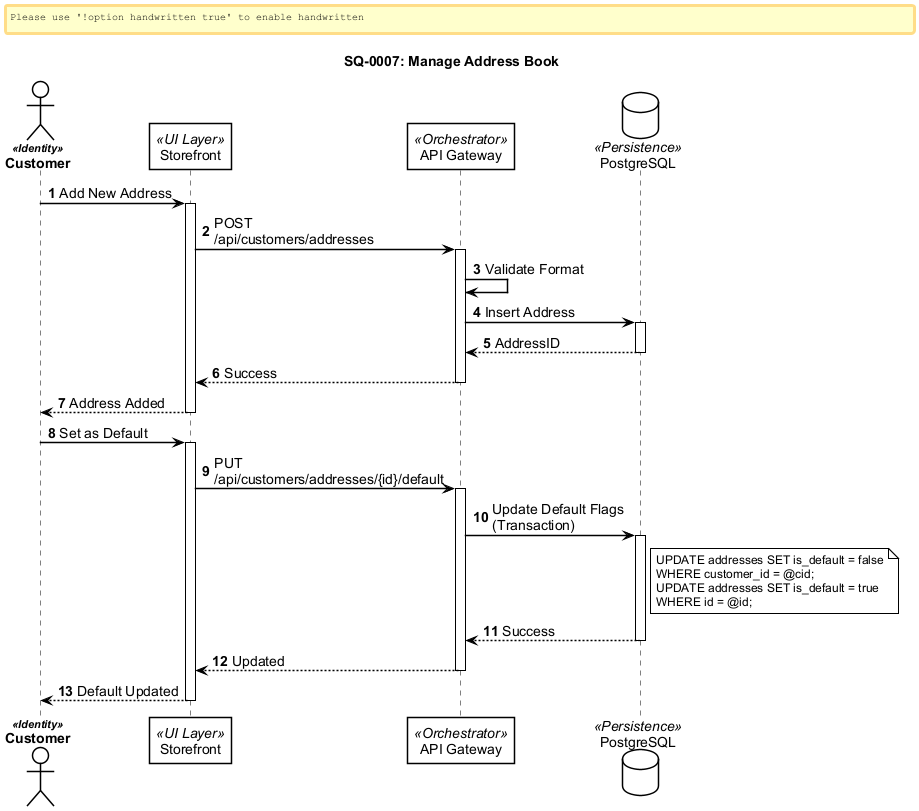

The diagram above was rendered by PlantUML. Its source (embedded in the PNG):
@startuml
!include ../_shared/sequence-styles.iuml

title SQ-0007: Manage Address Book
autonumber

actor "Customer" as User <<Identity>>
participant "Storefront" as Frontend <<UI Layer>>
participant "API Gateway" as API <<Orchestrator>>
database "PostgreSQL" as DB <<Persistence>>

' ─── Create Address ──────────────────────────────────────────
User -> Frontend: Add New Address
activate Frontend
    Frontend -> API: POST /api/customers/addresses
    activate API
        API -> API: Validate Format
        
        API -> DB: Insert Address
        activate DB
        DB --> API: AddressID
        deactivate DB
        
        API --> Frontend: Success
    deactivate API
    Frontend --> User: Address Added
deactivate Frontend

' ─── Set Default ─────────────────────────────────────────────
User -> Frontend: Set as Default
activate Frontend
    Frontend -> API: PUT /api/customers/addresses/{id}/default
    activate API
        API -> DB: Update Default Flags (Transaction)
        activate DB
        note right of DB
            UPDATE addresses SET is_default = false
            WHERE customer_id = @cid;
            UPDATE addresses SET is_default = true
            WHERE id = @id;
        end note
        DB --> API: Success
        deactivate DB
        API --> Frontend: Updated
    deactivate API
    Frontend --> User: Default Updated
deactivate Frontend

@enduml